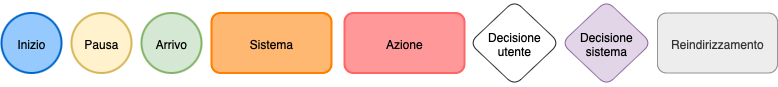

The diagram above was exported from draw.io. Its source (the exported page's mxGraphModel, read from the mxfile embedded in the PNG):
<mxGraphModel dx="1351" dy="931" grid="1" gridSize="10" guides="1" tooltips="1" connect="1" arrows="1" fold="1" page="1" pageScale="1" pageWidth="827" pageHeight="1169" math="0" shadow="0">
  <root>
    <mxCell id="0" />
    <mxCell id="1" parent="0" />
    <mxCell id="IBsPicL9nj4xMFKp4LKR-1" value="&lt;span style=&quot;color: light-dark(rgb(0, 0, 0), rgb(0, 0, 0));&quot;&gt;Inizio&lt;/span&gt;" style="ellipse;whiteSpace=wrap;html=1;aspect=fixed;strokeColor=light-dark(#0066CC,#0066CC);shadow=0;fillColor=light-dark(#96CAFF,#96CAFF);fontColor=#ffffff;strokeWidth=2;align=center;verticalAlign=middle;fontFamily=Helvetica;fontSize=12;" vertex="1" parent="1">
      <mxGeometry x="20" y="212.5" width="60" height="60" as="geometry" />
    </mxCell>
    <mxCell id="IBsPicL9nj4xMFKp4LKR-2" value="&lt;span style=&quot;color: rgb(0, 0, 0);&quot;&gt;Pausa&lt;/span&gt;" style="ellipse;whiteSpace=wrap;html=1;aspect=fixed;strokeColor=#d6b656;shadow=0;fillColor=#fff2cc;strokeWidth=2;align=center;verticalAlign=middle;fontFamily=Helvetica;fontSize=12;" vertex="1" parent="1">
      <mxGeometry x="90" y="212.5" width="60" height="60" as="geometry" />
    </mxCell>
    <mxCell id="IBsPicL9nj4xMFKp4LKR-3" value="&lt;span style=&quot;color: rgb(0, 0, 0);&quot;&gt;Arrivo&lt;/span&gt;" style="ellipse;whiteSpace=wrap;html=1;aspect=fixed;strokeColor=#82b366;shadow=0;fillColor=#d5e8d4;strokeWidth=2;" vertex="1" parent="1">
      <mxGeometry x="160" y="212.5" width="60" height="60" as="geometry" />
    </mxCell>
    <mxCell id="IBsPicL9nj4xMFKp4LKR-4" value="&lt;span style=&quot;color: light-dark(rgb(0, 0, 0), rgb(0, 0, 0));&quot;&gt;Decisione utente&lt;/span&gt;" style="rhombus;whiteSpace=wrap;html=1;rounded=1;fillColor=#FFFFFF;strokeColor=#36393D;strokeWidth=1;" vertex="1" parent="1">
      <mxGeometry x="488" y="200" width="90" height="85" as="geometry" />
    </mxCell>
    <mxCell id="IBsPicL9nj4xMFKp4LKR-5" value="&lt;span style=&quot;color: light-dark(rgb(0, 0, 0), rgb(0, 0, 0));&quot;&gt;Azione&lt;/span&gt;" style="whiteSpace=wrap;html=1;rounded=1;fillColor=light-dark(#FF9999,#FF9999);strokeColor=light-dark(#FF6666,#FF6666);strokeWidth=2;" vertex="1" parent="1">
      <mxGeometry x="363" y="212.5" width="120" height="60" as="geometry" />
    </mxCell>
    <mxCell id="IBsPicL9nj4xMFKp4LKR-6" value="&lt;span style=&quot;color: light-dark(rgb(0, 0, 0), rgb(0, 0, 0));&quot;&gt;Sistema&lt;/span&gt;" style="rounded=1;whiteSpace=wrap;html=1;fillColor=light-dark(#FFB872,#FFB872);strokeColor=light-dark(#FF8000,#FF8000);strokeWidth=2;align=center;verticalAlign=middle;fontFamily=Helvetica;fontSize=12;fontColor=#000000;" vertex="1" parent="1">
      <mxGeometry x="230" y="212.5" width="120" height="60" as="geometry" />
    </mxCell>
    <mxCell id="IBsPicL9nj4xMFKp4LKR-7" value="&lt;span style=&quot;color: light-dark(rgb(0, 0, 0), rgb(0, 0, 0));&quot;&gt;Decisione sistema&lt;/span&gt;" style="rhombus;whiteSpace=wrap;html=1;rounded=1;fillColor=#e1d5e7;strokeColor=#9673a6;strokeWidth=1;" vertex="1" parent="1">
      <mxGeometry x="580" y="200" width="90" height="85" as="geometry" />
    </mxCell>
    <mxCell id="IBsPicL9nj4xMFKp4LKR-8" value="Reindirizzamento" style="rounded=1;whiteSpace=wrap;html=1;fillColor=#EDEDED;strokeColor=#969696;strokeWidth=1;align=center;verticalAlign=middle;fontFamily=Helvetica;fontSize=12;fontColor=#333333;" vertex="1" parent="1">
      <mxGeometry x="676" y="212.5" width="120" height="60" as="geometry" />
    </mxCell>
  </root>
</mxGraphModel>